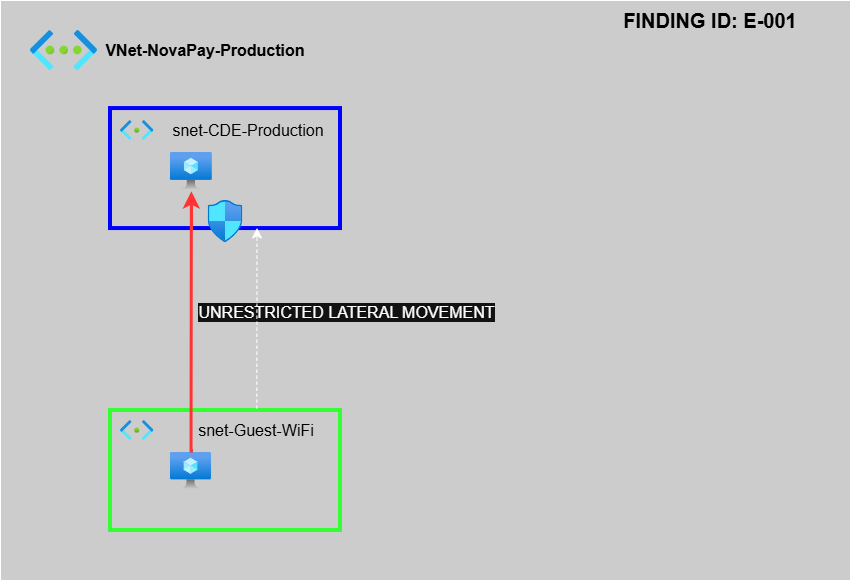

The diagram above was exported from draw.io. Its source (the exported page's mxGraphModel, read from the mxfile embedded in the PNG):
<mxGraphModel dx="1042" dy="614" grid="1" gridSize="10" guides="1" tooltips="1" connect="1" arrows="1" fold="1" page="1" pageScale="1" pageWidth="850" pageHeight="1100" math="0" shadow="0">
  <root>
    <mxCell id="0" />
    <mxCell id="1" parent="0" />
    <mxCell id="rNeA0CJ3YJ0KyPlKsfLZ-1" parent="1" style="whiteSpace=wrap;html=1;fillColor=light-dark(#FFFFFF,#CCCCCC);" value="" vertex="1">
      <mxGeometry height="580" width="850" as="geometry" />
    </mxCell>
    <mxCell id="qtADosMXZg8Lyh6AzANI-4" parent="1" style="rounded=0;whiteSpace=wrap;html=1;fillColor=none;strokeColor=light-dark(#000000,#0000FF);strokeWidth=4;" value="" vertex="1">
      <mxGeometry height="120" width="230" x="110" y="108.05000000000001" as="geometry" />
    </mxCell>
    <mxCell id="cu3pkTbmboBB5O9l1h1r-5" parent="1" style="image;aspect=fixed;html=1;points=[];align=center;fontSize=12;image=img/lib/azure2/compute/Virtual_Machine.svg;" value="" vertex="1">
      <mxGeometry height="38.78" width="41.81" x="170" y="151.95" as="geometry" />
    </mxCell>
    <mxCell id="rNeA0CJ3YJ0KyPlKsfLZ-3" parent="1" style="image;aspect=fixed;html=1;points=[];align=center;fontSize=12;image=img/lib/azure2/networking/Virtual_Networks.svg;fontFamily=Georgia;" value="" vertex="1">
      <mxGeometry height="40" width="67" x="30" y="30" as="geometry" />
    </mxCell>
    <mxCell id="qtADosMXZg8Lyh6AzANI-1" parent="1" style="text;html=1;whiteSpace=wrap;align=center;verticalAlign=middle;rounded=0;fontSize=16;fillColor=none;strokeColor=none;fontColor=light-dark(#000000,#000000);fontStyle=1" value="VNet-NovaPay-Production" vertex="1">
      <mxGeometry height="30" width="210" x="100" y="35" as="geometry" />
    </mxCell>
    <mxCell id="qtADosMXZg8Lyh6AzANI-19" parent="1" style="image;aspect=fixed;html=1;points=[];align=center;fontSize=12;image=img/lib/azure2/networking/Subnet.svg;" value="" vertex="1">
      <mxGeometry height="20" width="33.4" x="120" y="420" as="geometry" />
    </mxCell>
    <mxCell id="qtADosMXZg8Lyh6AzANI-5" parent="1" style="text;html=1;whiteSpace=wrap;strokeColor=none;fillColor=none;align=center;verticalAlign=middle;rounded=0;fontSize=16;fontColor=light-dark(#000000,#000000);" value="snet-CDE-Production" vertex="1">
      <mxGeometry height="43.90243902439024" width="216.47058823529414" x="140.00470588235294" y="108.04878048780492" as="geometry" />
    </mxCell>
    <mxCell id="cu3pkTbmboBB5O9l1h1r-6" parent="1" style="image;aspect=fixed;html=1;points=[];align=center;fontSize=12;image=img/lib/azure2/networking/Subnet.svg;" value="" vertex="1">
      <mxGeometry height="20" width="33.4" x="120" y="120" as="geometry" />
    </mxCell>
    <mxCell id="qtADosMXZg8Lyh6AzANI-20" parent="1" style="image;aspect=fixed;html=1;points=[];align=center;fontSize=12;image=img/lib/azure2/compute/Virtual_Machine.svg;" value="" vertex="1">
      <mxGeometry height="38.05" width="41.02" x="170" y="451.95" as="geometry" />
    </mxCell>
    <mxCell id="qtADosMXZg8Lyh6AzANI-15" connectable="0" parent="1" style="group;strokeColor=light-dark(#000000,#33FF33);strokeWidth=4;container=0;" value="" vertex="1">
      <mxGeometry height="120" width="230" x="110" y="410" as="geometry" />
    </mxCell>
    <mxCell id="qtADosMXZg8Lyh6AzANI-23" edge="1" parent="1" source="qtADosMXZg8Lyh6AzANI-20" style="edgeStyle=none;curved=1;rounded=0;orthogonalLoop=1;jettySize=auto;html=1;fontSize=12;startSize=8;endSize=8;strokeColor=light-dark(#000000,#FF3333);strokeWidth=3;" target="cu3pkTbmboBB5O9l1h1r-5" value="">
      <mxGeometry relative="1" as="geometry">
        <Array as="points" />
        <mxPoint x="224.5" y="490" as="sourcePoint" />
        <mxPoint x="224.5" y="238.04999999999995" as="targetPoint" />
      </mxGeometry>
    </mxCell>
    <mxCell id="qtADosMXZg8Lyh6AzANI-26" connectable="0" parent="qtADosMXZg8Lyh6AzANI-23" style="edgeLabel;html=1;align=center;verticalAlign=middle;resizable=0;points=[];fontSize=16;" value="UNRESTRICTED LATERAL MOVEMENT" vertex="1">
      <mxGeometry relative="1" x="0.382" y="-3" as="geometry">
        <mxPoint x="152" y="41" as="offset" />
      </mxGeometry>
    </mxCell>
    <mxCell id="qtADosMXZg8Lyh6AzANI-25" edge="1" parent="1" source="qtADosMXZg8Lyh6AzANI-17" style="edgeStyle=none;curved=1;rounded=0;orthogonalLoop=1;jettySize=auto;html=1;fontSize=12;startSize=8;endSize=8;dashed=1;entryX=0.637;entryY=0.995;entryDx=0;entryDy=0;entryPerimeter=0;" target="qtADosMXZg8Lyh6AzANI-4" value="">
      <mxGeometry relative="1" as="geometry" />
    </mxCell>
    <mxCell id="qtADosMXZg8Lyh6AzANI-17" parent="1" style="text;html=1;whiteSpace=wrap;strokeColor=none;fillColor=none;align=center;verticalAlign=middle;rounded=0;fontSize=16;fontColor=light-dark(#000000,#000000);" value="snet-Guest-WiFi" vertex="1">
      <mxGeometry height="43.90243902439024" width="216.47058823529414" x="148.00470588235294" y="408.04878048780495" as="geometry" />
    </mxCell>
    <mxCell id="cu3pkTbmboBB5O9l1h1r-3" parent="1" style="image;aspect=fixed;html=1;points=[];align=center;fontSize=12;image=img/lib/azure2/networking/Network_Security_Groups.svg;" value="" vertex="1">
      <mxGeometry height="42.14" width="34.71" x="207.64" y="200" as="geometry" />
    </mxCell>
    <mxCell id="qtADosMXZg8Lyh6AzANI-27" parent="1" style="text;html=1;whiteSpace=wrap;strokeColor=none;fillColor=none;align=center;verticalAlign=middle;rounded=0;fontSize=20;fontStyle=1;fontColor=light-dark(#000000,#000000);" value="FINDING ID: E-001" vertex="1">
      <mxGeometry height="30" width="260" x="580" y="5" as="geometry" />
    </mxCell>
  </root>
</mxGraphModel>